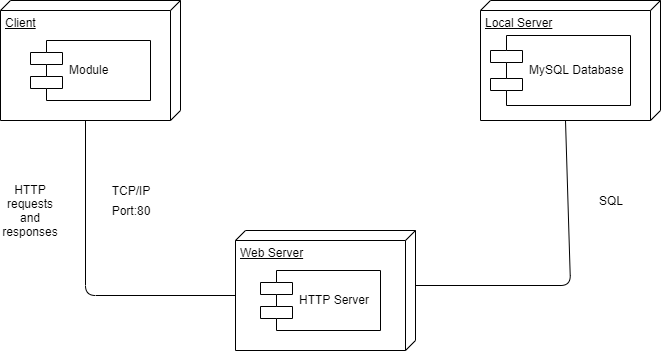

The diagram above was exported from draw.io. Its source (the exported page's mxGraphModel, read from the mxfile embedded in the PNG):
<mxGraphModel dx="868" dy="439" grid="1" gridSize="10" guides="1" tooltips="1" connect="1" arrows="1" fold="1" page="1" pageScale="1" pageWidth="850" pageHeight="1100" math="0" shadow="0">
  <root>
    <mxCell id="0" />
    <mxCell id="1" parent="0" />
    <mxCell id="p5XPFbYZXfR4EXer7aU5-1" value="Client" style="verticalAlign=top;align=left;spacingTop=8;spacingLeft=2;spacingRight=12;shape=cube;size=10;direction=south;fontStyle=4;html=1;" vertex="1" parent="1">
      <mxGeometry x="100" y="70" width="180" height="120" as="geometry" />
    </mxCell>
    <mxCell id="p5XPFbYZXfR4EXer7aU5-2" value="Local Server" style="verticalAlign=top;align=left;spacingTop=8;spacingLeft=2;spacingRight=12;shape=cube;size=10;direction=south;fontStyle=4;html=1;" vertex="1" parent="1">
      <mxGeometry x="580" y="70" width="180" height="120" as="geometry" />
    </mxCell>
    <mxCell id="p5XPFbYZXfR4EXer7aU5-3" value="Web Server" style="verticalAlign=top;align=left;spacingTop=8;spacingLeft=2;spacingRight=12;shape=cube;size=10;direction=south;fontStyle=4;html=1;" vertex="1" parent="1">
      <mxGeometry x="335" y="300" width="180" height="120" as="geometry" />
    </mxCell>
    <mxCell id="p5XPFbYZXfR4EXer7aU5-4" value="Module" style="shape=component;align=left;spacingLeft=36;" vertex="1" parent="1">
      <mxGeometry x="130" y="110" width="120" height="60" as="geometry" />
    </mxCell>
    <mxCell id="p5XPFbYZXfR4EXer7aU5-5" value="HTTP Server" style="shape=component;align=left;spacingLeft=36;" vertex="1" parent="1">
      <mxGeometry x="360" y="340" width="120" height="60" as="geometry" />
    </mxCell>
    <mxCell id="p5XPFbYZXfR4EXer7aU5-6" value="MySQL Database" style="shape=component;align=left;spacingLeft=36;" vertex="1" parent="1">
      <mxGeometry x="590" y="105" width="140" height="70" as="geometry" />
    </mxCell>
    <mxCell id="p5XPFbYZXfR4EXer7aU5-9" value="" style="endArrow=none;html=1;entryX=0;entryY=0;entryDx=120;entryDy=95;entryPerimeter=0;exitX=0;exitY=0;exitDx=65;exitDy=180;exitPerimeter=0;" edge="1" parent="1" source="p5XPFbYZXfR4EXer7aU5-3" target="p5XPFbYZXfR4EXer7aU5-1">
      <mxGeometry width="50" height="50" relative="1" as="geometry">
        <mxPoint x="100" y="490" as="sourcePoint" />
        <mxPoint x="150" y="440" as="targetPoint" />
        <Array as="points">
          <mxPoint x="185" y="365" />
        </Array>
      </mxGeometry>
    </mxCell>
    <mxCell id="p5XPFbYZXfR4EXer7aU5-10" value="" style="endArrow=none;html=1;entryX=0;entryY=0;entryDx=120;entryDy=95;entryPerimeter=0;exitX=0;exitY=0;exitDx=55;exitDy=0;exitPerimeter=0;" edge="1" parent="1" source="p5XPFbYZXfR4EXer7aU5-3" target="p5XPFbYZXfR4EXer7aU5-2">
      <mxGeometry width="50" height="50" relative="1" as="geometry">
        <mxPoint x="640" y="290" as="sourcePoint" />
        <mxPoint x="690" y="240" as="targetPoint" />
        <Array as="points">
          <mxPoint x="670" y="355" />
        </Array>
      </mxGeometry>
    </mxCell>
    <mxCell id="p5XPFbYZXfR4EXer7aU5-11" value="HTTP&lt;br&gt;requests&lt;br&gt;and&lt;br&gt;responses" style="text;html=1;strokeColor=none;fillColor=none;align=center;verticalAlign=middle;whiteSpace=wrap;rounded=0;" vertex="1" parent="1">
      <mxGeometry x="110" y="270" width="40" height="20" as="geometry" />
    </mxCell>
    <mxCell id="p5XPFbYZXfR4EXer7aU5-12" value="SQL" style="text;html=1;strokeColor=none;fillColor=none;align=center;verticalAlign=middle;whiteSpace=wrap;rounded=0;" vertex="1" parent="1">
      <mxGeometry x="690" y="260" width="40" height="20" as="geometry" />
    </mxCell>
    <mxCell id="p5XPFbYZXfR4EXer7aU5-13" value="TCP/IP" style="text;html=1;strokeColor=none;fillColor=none;align=center;verticalAlign=middle;whiteSpace=wrap;rounded=0;" vertex="1" parent="1">
      <mxGeometry x="210" y="250" width="40" height="20" as="geometry" />
    </mxCell>
    <mxCell id="p5XPFbYZXfR4EXer7aU5-14" value="Port:80" style="text;html=1;strokeColor=none;fillColor=none;align=center;verticalAlign=middle;whiteSpace=wrap;rounded=0;" vertex="1" parent="1">
      <mxGeometry x="210" y="270" width="40" height="20" as="geometry" />
    </mxCell>
  </root>
</mxGraphModel>